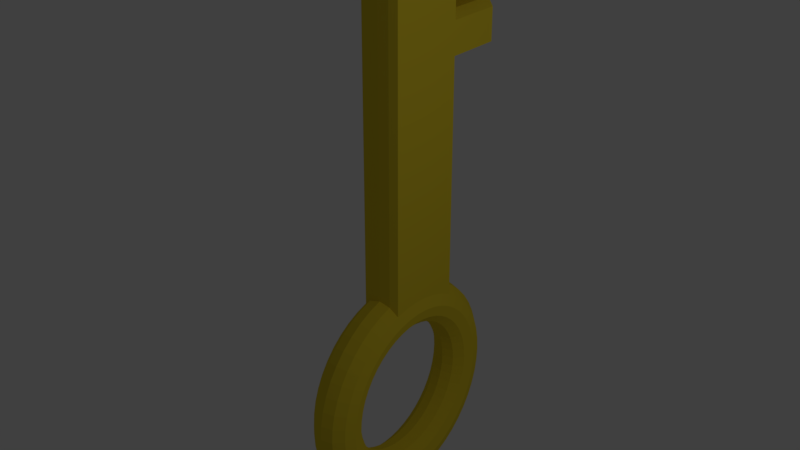 # Source: wackKey.blend  (saved by Blender 2.79.0; exported with 4.5.12 LTS)
import bpy
from mathutils import Matrix  # noqa: F401  (used for matrix-valued properties, if any)

bpy.ops.wm.read_factory_settings(use_empty=True)
scene = bpy.context.scene
scene.name = 'Scene'

# ---- collections
col_collection_1 = bpy.data.collections.new('Collection 1'); scene.collection.children.link(col_collection_1)

# ---- materials (node trees are filled in below, after node groups)
mat_material_002 = bpy.data.materials.new('Material.002')
mat_material_002.alpha_threshold = 0.0
mat_material_002.use_transparent_shadow = False
mat_material_002.diffuse_color = (0.8, 0.6164, 0.03174, 1.0)
mat_material_002.roughness = 0.5

# ---- material node trees

# ---- world
world_world = bpy.data.worlds.new('World'); scene.world = world_world
world_world.color = (0.05088, 0.05088, 0.05088)
world_world.use_sun_shadow = False
world_world.sun_shadow_jitter_overblur = 0.0
world_world.cycles.sampling_method = 'MANUAL'

# ---- lights
light_point = bpy.data.lights.new('Point', 'POINT')
light_point.transmission_factor = 0.0
light_point.energy = 100.0
light_point.shadow_buffer_clip_start = 0.5
light_point.shadow_soft_size = 0.1
light_point.shadow_maximum_resolution = 0.006
light_point.use_absolute_resolution = True

# ---- meshes
me_torus = bpy.data.meshes.new('Torus')
me_torus.from_pydata([(1.25, 0.0, 0.0), (1.217, 0.0, 0.125), (1.125, 0.0, 0.2165), (1.0, 0.0, 0.25), (0.875, 0.0, 0.2165), (0.7835, 0.0, 0.125), (0.75, 0.0, 3.062e-17), (0.7835, 0.0, -0.125), (0.875, 0.0, -0.2165), (1.0, 0.0, -0.25), (1.125, 0.0, -0.2165), (1.217, 0.0, -0.125), (1.239, 0.1632, 0.0), (1.206, 0.1588, 0.125), (1.115, 0.1468, 0.2165), (0.9914, 0.1305, 0.25), (0.8675, 0.1142, 0.2165), (0.7768, 0.1023, 0.125), (0.7436, 0.09789, 3.062e-17), (0.7768, 0.1023, -0.125), (0.8675, 0.1142, -0.2165), (0.9914, 0.1305, -0.25), (1.115, 0.1468, -0.2165), (1.206, 0.1588, -0.125), (1.207, 0.3235, 0.0), (1.175, 0.3149, 0.125), (1.087, 0.2912, 0.2165), (0.9659, 0.2588, 0.25), (0.8452, 0.2265, 0.2165), (0.7568, 0.2028, 0.125), (0.7244, 0.1941, 3.062e-17), (0.7568, 0.2028, -0.125), (0.8452, 0.2265, -0.2165), (0.9659, 0.2588, -0.25), (1.087, 0.2912, -0.2165), (1.175, 0.3149, -0.125), (1.155, 0.4784, 0.0), (1.124, 0.4655, 0.125), (1.039, 0.4305, 0.2165), (0.9239, 0.3827, 0.25), (0.8084, 0.3348, 0.2165), (0.7239, 0.2998, 0.125), (0.6929, 0.287, 3.062e-17), (0.7239, 0.2998, -0.125), (0.8084, 0.3348, -0.2165), (0.9239, 0.3827, -0.25), (1.039, 0.4305, -0.2165), (1.124, 0.4655, -0.125), (1.083, 0.625, 0.0), (1.054, 0.6083, 0.125), (0.9743, 0.5625, 0.2165), (0.866, 0.5, 0.25), (0.7578, 0.4375, 0.2165), (0.6785, 0.3917, 0.125), (0.6495, 0.375, 3.062e-17), (0.6785, 0.3917, -0.125), (0.7578, 0.4375, -0.2165), (0.866, 0.5, -0.25), (0.9743, 0.5625, -0.2165), (1.054, 0.6083, -0.125), (0.9917, 0.761, 0.0), (0.9651, 0.7406, 0.125), (0.8925, 0.6849, 0.2165), (0.7934, 0.6088, 0.25), (0.6942, 0.5327, 0.2165), (0.6216, 0.477, 0.125), (0.595, 0.4566, 3.062e-17), (0.6216, 0.477, -0.125), (0.6942, 0.5327, -0.2165), (0.7934, 0.6088, -0.25), (0.8925, 0.6849, -0.2165), (0.9651, 0.7406, -0.125), (0.8839, 0.8839, 0.0), (0.8602, 0.8602, 0.125), (0.7955, 0.7955, 0.2165), (0.7071, 0.7071, 0.25), (0.6187, 0.6187, 0.2165), (0.554, 0.554, 0.125), (0.5303, 0.5303, 3.062e-17), (0.554, 0.554, -0.125), (0.6187, 0.6187, -0.2165), (0.7071, 0.7071, -0.25), (0.7955, 0.7955, -0.2165), (0.8602, 0.8602, -0.125), (0.761, 0.9917, 0.0), (0.7406, 0.9651, 0.125), (0.6849, 0.8925, 0.2165), (0.6088, 0.7934, 0.25), (0.5327, 0.6942, 0.2165), (0.477, 0.6216, 0.125), (0.4566, 0.595, 3.062e-17), (0.477, 0.6216, -0.125), (0.5327, 0.6942, -0.2165), (0.6088, 0.7934, -0.25), (0.6849, 0.8925, -0.2165), (0.7406, 0.9651, -0.125), (0.625, 1.083, 0.0), (0.6083, 1.054, 0.125), (0.5625, 0.9743, 0.2165), (0.5, 0.866, 0.25), (0.4375, 0.7578, 0.2165), (0.3917, 0.6785, 0.125), (0.375, 0.6495, 3.062e-17), (0.3917, 0.6785, -0.125), (0.4375, 0.7578, -0.2165), (0.5, 0.866, -0.25), (0.5625, 0.9743, -0.2165), (0.6083, 1.054, -0.125), (0.4784, 1.155, 0.0), (0.4655, 1.124, 0.125), (0.4305, 1.039, 0.2165), (0.3827, 0.9239, 0.25), (0.3348, 0.8084, 0.2165), (0.2998, 0.7239, 0.125), (0.287, 0.6929, 3.062e-17), (0.2998, 0.7239, -0.125), (0.3348, 0.8084, -0.2165), (0.3827, 0.9239, -0.25), (0.4305, 1.039, -0.2165), (0.4655, 1.124, -0.125), (0.3235, 1.207, 0.0), (0.3149, 1.175, 0.125), (0.2912, 1.087, 0.2165), (0.2588, 0.9659, 0.25), (0.2265, 0.8452, 0.2165), (0.2028, 0.7568, 0.125), (0.1941, 0.7244, 3.062e-17), (0.2028, 0.7568, -0.125), (0.2265, 0.8452, -0.2165), (0.2588, 0.9659, -0.25), (0.2912, 1.087, -0.2165), (0.3149, 1.175, -0.125), (0.1632, 1.239, 0.0), (0.1588, 1.206, 0.125), (0.1468, 1.115, 0.2165), (0.1305, 0.9914, 0.25), (0.1142, 0.8675, 0.2165), (0.1023, 0.7768, 0.125), (0.09789, 0.7436, 3.062e-17), (0.1023, 0.7768, -0.125), (0.1142, 0.8675, -0.2165), (0.1305, 0.9914, -0.25), (0.1468, 1.115, -0.2165), (0.1588, 1.206, -0.125), (9.437e-08, 1.25, 0.0), (9.184e-08, 1.217, 0.125), (8.494e-08, 1.125, 0.2165), (7.55e-08, 1.0, 0.25), (6.606e-08, 0.875, 0.2165), (5.915e-08, 0.7835, 0.125), (5.662e-08, 0.75, 3.062e-17), (5.915e-08, 0.7835, -0.125), (6.606e-08, 0.875, -0.2165), (7.55e-08, 1.0, -0.25), (8.494e-08, 1.125, -0.2165), (9.184e-08, 1.217, -0.125), (-0.1632, 1.239, 0.0), (-0.1588, 1.206, 0.125), (-0.1468, 1.115, 0.2165), (-0.1305, 0.9914, 0.25), (-0.1142, 0.8675, 0.2165), (-0.1023, 0.7768, 0.125), (-0.09789, 0.7436, 3.062e-17), (-0.1023, 0.7768, -0.125), (-0.1142, 0.8675, -0.2165), (-0.1305, 0.9914, -0.25), (-0.1468, 1.115, -0.2165), (-0.1588, 1.206, -0.125), (-0.3235, 1.207, 0.0), (-0.3149, 1.175, 0.125), (-0.2912, 1.087, 0.2165), (-0.2588, 0.9659, 0.25), (-0.2265, 0.8452, 0.2165), (-0.2028, 0.7568, 0.125), (-0.1941, 0.7244, 3.062e-17), (-0.2028, 0.7568, -0.125), (-0.2265, 0.8452, -0.2165), (-0.2588, 0.9659, -0.25), (-0.2912, 1.087, -0.2165), (-0.3149, 1.175, -0.125), (-0.4784, 1.155, 0.0), (-0.4655, 1.124, 0.125), (-0.4305, 1.039, 0.2165), (-0.3827, 0.9239, 0.25), (-0.3348, 0.8084, 0.2165), (-0.2998, 0.7239, 0.125), (-0.287, 0.6929, 3.062e-17), (-0.2998, 0.7239, -0.125), (-0.3348, 0.8084, -0.2165), (-0.3827, 0.9239, -0.25), (-0.4305, 1.039, -0.2165), (-0.4655, 1.124, -0.125), (-0.625, 1.083, 0.0), (-0.6083, 1.054, 0.125), (-0.5625, 0.9743, 0.2165), (-0.5, 0.866, 0.25), (-0.4375, 0.7578, 0.2165), (-0.3917, 0.6785, 0.125), (-0.375, 0.6495, 3.062e-17), (-0.3917, 0.6785, -0.125), (-0.4375, 0.7578, -0.2165), (-0.5, 0.866, -0.25), (-0.5625, 0.9743, -0.2165), (-0.6083, 1.054, -0.125), (-0.761, 0.9917, 0.0), (-0.7406, 0.9651, 0.125), (-0.6849, 0.8925, 0.2165), (-0.6088, 0.7934, 0.25), (-0.5327, 0.6942, 0.2165), (-0.477, 0.6216, 0.125), (-0.4566, 0.595, 3.062e-17), (-0.477, 0.6216, -0.125), (-0.5327, 0.6942, -0.2165), (-0.6088, 0.7934, -0.25), (-0.6849, 0.8925, -0.2165), (-0.7406, 0.9651, -0.125), (-0.8839, 0.8839, 0.0), (-0.8602, 0.8602, 0.125), (-0.7955, 0.7955, 0.2165), (-0.7071, 0.7071, 0.25), (-0.6187, 0.6187, 0.2165), (-0.554, 0.554, 0.125), (-0.5303, 0.5303, 3.062e-17), (-0.554, 0.554, -0.125), (-0.6187, 0.6187, -0.2165), (-0.7071, 0.7071, -0.25), (-0.7955, 0.7955, -0.2165), (-0.8602, 0.8602, -0.125), (-0.9917, 0.761, 0.0), (-0.9651, 0.7406, 0.125), (-0.8925, 0.6849, 0.2165), (-0.7934, 0.6088, 0.25), (-0.6942, 0.5327, 0.2165), (-0.6216, 0.477, 0.125), (-0.595, 0.4566, 3.062e-17), (-0.6216, 0.477, -0.125), (-0.6942, 0.5327, -0.2165), (-0.7934, 0.6088, -0.25), (-0.8925, 0.6849, -0.2165), (-0.9651, 0.7406, -0.125), (-1.083, 0.625, 0.0), (-1.054, 0.6083, 0.125), (-0.9743, 0.5625, 0.2165), (-0.866, 0.5, 0.25), (-0.7578, 0.4375, 0.2165), (-0.6785, 0.3917, 0.125), (-0.6495, 0.375, 3.062e-17), (-0.6785, 0.3917, -0.125), (-0.7578, 0.4375, -0.2165), (-0.866, 0.5, -0.25), (-0.9743, 0.5625, -0.2165), (-1.054, 0.6083, -0.125), (-1.039, 0.4305, 0.2165), (-0.9239, 0.3827, 0.25), (-0.8084, 0.3348, 0.2165), (-0.7239, 0.2998, 0.125), (-0.6929, 0.287, 3.062e-17), (-0.7239, 0.2998, -0.125), (-0.8084, 0.3348, -0.2165), (-0.9239, 0.3827, -0.25), (-1.039, 0.4305, -0.2165), (-1.087, 0.2912, 0.2165), (-0.9659, 0.2588, 0.25), (-0.8452, 0.2265, 0.2165), (-0.7568, 0.2028, 0.125), (-0.7244, 0.1941, 3.062e-17), (-0.7568, 0.2028, -0.125), (-0.8452, 0.2265, -0.2165), (-0.9659, 0.2588, -0.25), (-1.087, 0.2912, -0.2165), (-1.115, 0.1468, 0.2165), (-0.9914, 0.1305, 0.25), (-0.8675, 0.1142, 0.2165), (-0.7768, 0.1023, 0.125), (-0.7436, 0.09789, 3.062e-17), (-0.7768, 0.1023, -0.125), (-0.8675, 0.1142, -0.2165), (-0.9914, 0.1305, -0.25), (-1.115, 0.1468, -0.2165), (-1.125, 9.835e-08, 0.2165), (-1.0, 8.742e-08, 0.25), (-0.875, 7.649e-08, 0.2165), (-0.7835, 6.85e-08, 0.125), (-0.75, 6.557e-08, 3.062e-17), (-0.7835, 6.85e-08, -0.125), (-0.875, 7.649e-08, -0.2165), (-1.0, 8.742e-08, -0.25), (-1.125, 9.835e-08, -0.2165), (-1.115, -0.1468, 0.2165), (-0.9914, -0.1305, 0.25), (-0.8675, -0.1142, 0.2165), (-0.7768, -0.1023, 0.125), (-0.7436, -0.09789, 3.062e-17), (-0.7768, -0.1023, -0.125), (-0.8675, -0.1142, -0.2165), (-0.9914, -0.1305, -0.25), (-1.115, -0.1468, -0.2165), (-1.207, -0.3235, 0.0), (-1.175, -0.3149, 0.125), (-1.087, -0.2912, 0.2165), (-0.9659, -0.2588, 0.25), (-0.8452, -0.2265, 0.2165), (-0.7568, -0.2028, 0.125), (-0.7244, -0.1941, 3.062e-17), (-0.7568, -0.2028, -0.125), (-0.8452, -0.2265, -0.2165), (-0.9659, -0.2588, -0.25), (-1.087, -0.2912, -0.2165), (-1.175, -0.3149, -0.125), (-1.155, -0.4784, 0.0), (-1.124, -0.4655, 0.125), (-1.039, -0.4305, 0.2165), (-0.9239, -0.3827, 0.25), (-0.8084, -0.3348, 0.2165), (-0.7239, -0.2998, 0.125), (-0.6929, -0.287, 3.062e-17), (-0.7239, -0.2998, -0.125), (-0.8084, -0.3348, -0.2165), (-0.9239, -0.3827, -0.25), (-1.039, -0.4305, -0.2165), (-1.124, -0.4655, -0.125), (-1.083, -0.625, 0.0), (-1.054, -0.6083, 0.125), (-0.9743, -0.5625, 0.2165), (-0.866, -0.5, 0.25), (-0.7578, -0.4375, 0.2165), (-0.6785, -0.3917, 0.125), (-0.6495, -0.375, 3.062e-17), (-0.6785, -0.3917, -0.125), (-0.7578, -0.4375, -0.2165), (-0.866, -0.5, -0.25), (-0.9743, -0.5625, -0.2165), (-1.054, -0.6083, -0.125), (-0.9917, -0.761, 0.0), (-0.9651, -0.7406, 0.125), (-0.8925, -0.6849, 0.2165), (-0.7934, -0.6088, 0.25), (-0.6942, -0.5327, 0.2165), (-0.6216, -0.477, 0.125), (-0.595, -0.4566, 3.062e-17), (-0.6216, -0.477, -0.125), (-0.6942, -0.5327, -0.2165), (-0.7934, -0.6088, -0.25), (-0.8925, -0.6849, -0.2165), (-0.9651, -0.7406, -0.125), (-0.8839, -0.8839, 0.0), (-0.8602, -0.8602, 0.125), (-0.7955, -0.7955, 0.2165), (-0.7071, -0.7071, 0.25), (-0.6187, -0.6187, 0.2165), (-0.554, -0.554, 0.125), (-0.5303, -0.5303, 3.062e-17), (-0.554, -0.554, -0.125), (-0.6187, -0.6187, -0.2165), (-0.7071, -0.7071, -0.25), (-0.7955, -0.7955, -0.2165), (-0.8602, -0.8602, -0.125), (-0.761, -0.9917, 0.0), (-0.7406, -0.9651, 0.125), (-0.6849, -0.8925, 0.2165), (-0.6088, -0.7934, 0.25), (-0.5327, -0.6942, 0.2165), (-0.477, -0.6216, 0.125), (-0.4566, -0.595, 3.062e-17), (-0.477, -0.6216, -0.125), (-0.5327, -0.6942, -0.2165), (-0.6088, -0.7934, -0.25), (-0.6849, -0.8925, -0.2165), (-0.7406, -0.9651, -0.125), (-0.625, -1.083, 0.0), (-0.6083, -1.054, 0.125), (-0.5625, -0.9743, 0.2165), (-0.5, -0.866, 0.25), (-0.4375, -0.7578, 0.2165), (-0.3917, -0.6785, 0.125), (-0.375, -0.6495, 3.062e-17), (-0.3917, -0.6785, -0.125), (-0.4375, -0.7578, -0.2165), (-0.5, -0.866, -0.25), (-0.5625, -0.9743, -0.2165), (-0.6083, -1.054, -0.125), (-0.4784, -1.155, 0.0), (-0.4655, -1.124, 0.125), (-0.4305, -1.039, 0.2165), (-0.3827, -0.9239, 0.25), (-0.3348, -0.8084, 0.2165), (-0.2998, -0.7239, 0.125), (-0.287, -0.6929, 3.062e-17), (-0.2998, -0.7239, -0.125), (-0.3348, -0.8084, -0.2165), (-0.3827, -0.9239, -0.25), (-0.4305, -1.039, -0.2165), (-0.4655, -1.124, -0.125), (-0.3235, -1.207, 0.0), (-0.3149, -1.175, 0.125), (-0.2912, -1.087, 0.2165), (-0.2588, -0.9659, 0.25), (-0.2265, -0.8452, 0.2165), (-0.2028, -0.7568, 0.125), (-0.1941, -0.7244, 3.062e-17), (-0.2028, -0.7568, -0.125), (-0.2265, -0.8452, -0.2165), (-0.2588, -0.9659, -0.25), (-0.2912, -1.087, -0.2165), (-0.3149, -1.175, -0.125), (-0.1632, -1.239, 0.0), (-0.1588, -1.206, 0.125), (-0.1468, -1.115, 0.2165), (-0.1305, -0.9914, 0.25), (-0.1142, -0.8675, 0.2165), (-0.1023, -0.7768, 0.125), (-0.0979, -0.7436, 3.062e-17), (-0.1023, -0.7768, -0.125), (-0.1142, -0.8675, -0.2165), (-0.1305, -0.9914, -0.25), (-0.1468, -1.115, -0.2165), (-0.1588, -1.206, -0.125), (9.437e-08, -1.25, 0.0), (9.184e-08, -1.217, 0.125), (8.494e-08, -1.125, 0.2165), (7.55e-08, -1.0, 0.25), (6.606e-08, -0.875, 0.2165), (5.915e-08, -0.7835, 0.125), (5.662e-08, -0.75, 3.062e-17), (5.915e-08, -0.7835, -0.125), (6.606e-08, -0.875, -0.2165), (7.55e-08, -1.0, -0.25), (8.494e-08, -1.125, -0.2165), (9.184e-08, -1.217, -0.125), (0.1632, -1.239, 0.0), (0.1588, -1.206, 0.125), (0.1468, -1.115, 0.2165), (0.1305, -0.9914, 0.25), (0.1142, -0.8675, 0.2165), (0.1023, -0.7768, 0.125), (0.09789, -0.7436, 3.062e-17), (0.1023, -0.7768, -0.125), (0.1142, -0.8675, -0.2165), (0.1305, -0.9914, -0.25), (0.1468, -1.115, -0.2165), (0.1588, -1.206, -0.125), (0.3235, -1.207, 0.0), (0.3149, -1.175, 0.125), (0.2912, -1.087, 0.2165), (0.2588, -0.9659, 0.25), (0.2265, -0.8452, 0.2165), (0.2028, -0.7568, 0.125), (0.1941, -0.7244, 3.062e-17), (0.2028, -0.7568, -0.125), (0.2265, -0.8452, -0.2165), (0.2588, -0.9659, -0.25), (0.2912, -1.087, -0.2165), (0.3149, -1.175, -0.125), (0.4784, -1.155, 0.0), (0.4655, -1.124, 0.125), (0.4305, -1.039, 0.2165), (0.3827, -0.9239, 0.25), (0.3348, -0.8084, 0.2165), (0.2998, -0.7239, 0.125), (0.287, -0.6929, 3.062e-17), (0.2998, -0.7239, -0.125), (0.3348, -0.8084, -0.2165), (0.3827, -0.9239, -0.25), (0.4305, -1.039, -0.2165), (0.4655, -1.124, -0.125), (0.625, -1.083, 0.0), (0.6083, -1.054, 0.125), (0.5625, -0.9743, 0.2165), (0.5, -0.866, 0.25), (0.4375, -0.7578, 0.2165), (0.3917, -0.6785, 0.125), (0.375, -0.6495, 3.062e-17), (0.3917, -0.6785, -0.125), (0.4375, -0.7578, -0.2165), (0.5, -0.866, -0.25), (0.5625, -0.9743, -0.2165), (0.6083, -1.054, -0.125), (0.761, -0.9917, 0.0), (0.7406, -0.9651, 0.125), (0.6849, -0.8925, 0.2165), (0.6088, -0.7934, 0.25), (0.5327, -0.6942, 0.2165), (0.477, -0.6216, 0.125), (0.4566, -0.595, 3.062e-17), (0.477, -0.6216, -0.125), (0.5327, -0.6942, -0.2165), (0.6088, -0.7934, -0.25), (0.6849, -0.8925, -0.2165), (0.7406, -0.9651, -0.125), (0.8839, -0.8839, 0.0), (0.8602, -0.8602, 0.125), (0.7955, -0.7955, 0.2165), (0.7071, -0.7071, 0.25), (0.6187, -0.6187, 0.2165), (0.554, -0.554, 0.125), (0.5303, -0.5303, 3.062e-17), (0.554, -0.554, -0.125), (0.6187, -0.6187, -0.2165), (0.7071, -0.7071, -0.25), (0.7955, -0.7955, -0.2165), (0.8602, -0.8602, -0.125), (0.9917, -0.761, 0.0), (0.9651, -0.7406, 0.125), (0.8925, -0.6849, 0.2165), (0.7934, -0.6088, 0.25), (0.6942, -0.5327, 0.2165), (0.6216, -0.477, 0.125), (0.595, -0.4566, 3.062e-17), (0.6216, -0.477, -0.125), (0.6942, -0.5327, -0.2165), (0.7934, -0.6088, -0.25), (0.8925, -0.6849, -0.2165), (0.9651, -0.7406, -0.125), (1.083, -0.625, 0.0), (1.054, -0.6083, 0.125), (0.9743, -0.5625, 0.2165), (0.866, -0.5, 0.25), (0.7578, -0.4375, 0.2165), (0.6785, -0.3917, 0.125), (0.6495, -0.375, 3.062e-17), (0.6785, -0.3917, -0.125), (0.7578, -0.4375, -0.2165), (0.866, -0.5, -0.25), (0.9743, -0.5625, -0.2165), (1.054, -0.6083, -0.125), (1.155, -0.4784, 0.0), (1.124, -0.4655, 0.125), (1.039, -0.4305, 0.2165), (0.9239, -0.3827, 0.25), (0.8084, -0.3348, 0.2165), (0.7239, -0.2998, 0.125), (0.6929, -0.287, 3.062e-17), (0.7239, -0.2998, -0.125), (0.8084, -0.3348, -0.2165), (0.9239, -0.3827, -0.25), (1.039, -0.4305, -0.2165), (1.124, -0.4655, -0.125), (1.207, -0.3235, 0.0), (1.175, -0.3149, 0.125), (1.087, -0.2912, 0.2165), (0.9659, -0.2588, 0.25), (0.8452, -0.2265, 0.2165), (0.7568, -0.2028, 0.125), (0.7244, -0.1941, 3.062e-17), (0.7568, -0.2028, -0.125), (0.8452, -0.2265, -0.2165), (0.9659, -0.2588, -0.25), (1.087, -0.2912, -0.2165), (1.175, -0.3149, -0.125), (1.239, -0.1632, 0.0), (1.206, -0.1588, 0.125), (1.115, -0.1468, 0.2165), (0.9914, -0.1305, 0.25), (0.8675, -0.1142, 0.2165), (0.7768, -0.1023, 0.125), (0.7436, -0.09789, 3.062e-17), (0.7768, -0.1023, -0.125), (0.8675, -0.1142, -0.2165), (0.9914, -0.1305, -0.25), (1.115, -0.1468, -0.2165), (1.206, -0.1588, -0.125), (-0.9743, 0.5625, -0.2165), (-1.039, 0.4305, -0.2165), (-1.115, 0.1468, 0.2165), (-1.125, 9.835e-08, -0.2165), (-1.115, -0.1468, -0.2165), (-1.087, 0.2912, 0.2165), (-1.115, 0.1468, -0.2165), (-1.054, 0.6083, -0.125), (-1.039, 0.4305, 0.2165), (-1.125, 9.835e-08, 0.2165), (-1.054, 0.6083, 0.125), (-0.9743, 0.5625, 0.2165), (-1.087, 0.2912, -0.2165), (-1.115, -0.1468, 0.2165), (-1.083, 0.625, 0.0), (-1.207, -0.3235, 0.0), (-1.175, -0.3149, -0.125), (-1.115, -0.1468, -0.2165), (-1.087, -0.2912, -0.2165), (-1.115, -0.1468, 0.2165), (-1.087, -0.2912, 0.2165), (-1.175, -0.3149, 0.125), (-1.115, -0.1468, -0.2165), (-1.115, -0.1468, 0.2165), (-0.9743, 0.5625, -0.2165), (-1.039, 0.4305, -0.2165), (-1.125, 9.835e-08, -0.2165), (-1.087, 0.2912, 0.2165), (-1.115, 0.1468, 0.2165), (-1.054, 0.6083, -0.125), (-1.039, 0.4305, 0.2165), (-1.115, 0.1468, -0.2165), (-0.9743, 0.5625, 0.2165), (-1.083, 0.625, 0.0), (-1.054, 0.6083, 0.125), (-1.125, 9.835e-08, 0.2165), (-1.087, 0.2912, -0.2165), (-5.024, -0.1468, 0.2165), (-5.024, -0.1468, 0.2165), (-5.024, -0.1468, -0.2165), (-5.115, -0.1588, -0.125), (-5.115, -0.1588, -0.125), (-5.024, -0.1468, -0.2165), (-5.115, -0.1588, 0.125), (-5.116, -0.3235, 2.97e-07), (-5.084, -0.3149, 0.125), (-4.995, -0.2912, -0.2165), (-5.084, -0.3149, -0.125), (-4.995, -0.2912, 0.2165), (-5.148, -0.1632, 2.97e-07), (-4.673, 0.2912, -0.2165), (-4.995, 0.2912, -0.2165), (-4.626, 0.4305, -0.2165), (-4.948, 0.4305, -0.2165), (-4.56, 0.5625, -0.2165), (-4.883, 0.5625, -0.2165), (-4.711, 8.345e-08, 0.2165), (-5.034, 8.345e-08, 0.2165), (-4.702, -0.1468, -0.2165), (-4.761, -0.3149, -0.125), (-3.63, 0.5625, -0.2165), (-3.63, 0.5625, -0.2165), (-4.669, 0.625, 2.726e-07), (-4.991, 0.625, 2.97e-07), (-4.56, 0.5625, 0.2165), (-4.883, 0.5625, 0.2165), (-4.673, 0.2912, 0.2165), (-4.995, 0.2912, 0.2165), (-3.695, 0.4305, -0.2165), (-3.695, 0.4305, -0.2165), (-4.711, 8.345e-08, -0.2165), (-5.034, 8.345e-08, -0.2165), (-4.673, -0.2912, 0.2165), (-5.148, -0.1632, 2.97e-07), (-5.115, -0.1588, 0.125), (-5.159, 9.438e-08, 2.97e-07), (-5.125, 9.145e-08, 0.125), (-5.115, 0.1588, 0.125), (-5.024, 0.1468, 0.2165), (-5.125, 9.145e-08, -0.125), (-5.033, 0.4655, 0.125), (-5.084, 0.3149, 0.125), (-5.024, 0.1468, -0.2165), (-5.115, 0.1588, -0.125), (-4.962, 0.6083, -0.125), (-5.116, 0.3235, 2.97e-07), (-5.084, 0.3149, -0.125), (-4.948, 0.4305, 0.2165), (-5.148, 0.1632, 2.97e-07), (-5.064, 0.4784, 2.97e-07), (-4.962, 0.6083, 0.125), (-5.033, 0.4655, -0.125), (-4.702, -0.1468, 0.2165), (-4.794, -0.3235, 2.726e-07), (-4.311, 0.2912, -0.2165), (-4.264, 0.4305, -0.2165), (-4.64, 0.6083, -0.125), (-4.199, 0.5625, -0.2165), (-4.702, -0.1468, 0.2165), (-4.349, 8.345e-08, 0.2165), (-4.702, -0.1468, -0.2165), (-4.34, -0.1468, -0.2165), (-4.673, -0.2912, -0.2165), (-4.399, -0.3149, -0.125), (-4.64, 0.6083, 0.125), (-4.199, 1.168, 0.2165), (-4.199, 0.5625, 0.2165), (-4.626, 0.4305, 0.2165), (-4.702, 0.1468, 0.2165), (-4.311, 0.2912, 0.2165), (-4.702, 0.1468, -0.2165), (-4.349, 8.345e-08, -0.2165), (-4.761, -0.3149, 0.125), (-4.311, -0.2912, 0.2165), (-4.34, -0.1468, 0.2165), (-4.432, -0.3235, 2.453e-07), (-4.278, 0.6083, 0.125), (-4.278, 1.214, 0.125), (-4.34, -0.1468, 0.2165), (-4.34, -0.1468, -0.2165), (-4.311, -0.2912, -0.2165), (-4.067, 1.214, 0.125), (-4.067, 0.6083, 0.125), (-4.264, 0.4305, 0.2165), (-4.34, 0.1468, 0.2165), (-4.34, 0.1468, -0.2165), (-4.399, -0.3149, 0.125), (-4.1, 0.2912, -0.2165), (-4.053, 0.4305, -0.2165), (-3.988, 0.5625, -0.2165), (-4.138, 8.345e-08, 0.2165), (-4.129, -0.1468, -0.2165), (-4.188, -0.3149, -0.125), (-4.096, 0.625, 2.294e-07), (-4.307, 0.625, 2.453e-07), (-3.988, 0.5625, 0.2165), (-4.1, 0.2912, 0.2165), (-4.138, 8.345e-08, -0.2165), (-4.1, -0.2912, 0.2165), (-4.278, 0.6083, -0.125), (-4.129, -0.1468, 0.2165), (-4.221, -0.3235, 2.294e-07), (-4.067, 0.6083, -0.125), (-4.129, -0.1468, 0.2165), (-4.129, -0.1468, -0.2165), (-4.1, -0.2912, -0.2165), (-4.053, 0.4305, 0.2165), (-4.129, 0.1468, 0.2165), (-4.129, 0.1468, -0.2165), (-4.188, -0.3149, 0.125), (-3.742, 0.2912, -0.2165), (-3.781, 8.345e-08, 0.2165), (-3.771, -0.1468, -0.2165), (-3.831, -0.3149, -0.125), (-3.988, 1.168, 0.2165), (-3.63, 0.5625, 0.2165), (-3.742, 0.2912, 0.2165), (-3.781, 8.345e-08, -0.2165), (-3.742, -0.2912, 0.2165), (-3.771, -0.1468, 0.2165), (-3.863, -0.3235, 2.024e-07), (-3.63, 1.168, 0.2165), (-3.771, -0.1468, 0.2165), (-3.771, -0.1468, -0.2165), (-3.742, -0.2912, -0.2165), (-3.709, 0.6083, 0.125), (-3.709, 1.214, 0.125), (-3.695, 0.4305, 0.2165), (-3.771, 0.1468, 0.2165), (-3.771, 0.1468, -0.2165), (-3.831, -0.3149, 0.125), (-3.831, -0.3149, 0.125), (-3.863, -0.3235, 2.024e-07), (-3.771, 0.1468, -0.2165), (-3.742, 0.2912, -0.2165), (-3.771, -0.1468, 0.2165), (-3.771, -0.1468, 0.2165), (-3.709, 0.6083, -0.125), (-3.738, 0.625, 2.024e-07), (-4.199, 1.168, -0.2165), (-4.56, 1.168, -0.2165), (-4.307, 1.231, 2.453e-07), (-4.669, 1.231, 2.726e-07), (-4.56, 1.168, 0.2165), (-4.64, 1.214, 0.125), (-4.64, 1.214, -0.125), (-4.278, 1.214, -0.125), (-3.63, 1.168, -0.2165), (-3.988, 1.168, -0.2165), (-3.738, 1.231, 2.024e-07), (-4.096, 1.231, 2.294e-07), (-4.067, 1.214, -0.125), (-3.709, 1.214, -0.125), (-2.99, -0.3235, 1.364e-07), (-2.957, -0.3149, -0.125), (-2.898, -0.1468, -0.2165), (-2.869, -0.2912, -0.2165), (-2.898, -0.1468, 0.2165), (-2.869, -0.2912, 0.2165), (-2.957, -0.3149, 0.125), (-2.898, -0.1468, -0.2165), (-2.898, -0.1468, 0.2165), (-2.756, 0.5625, -0.2165), (-2.822, 0.4305, -0.2165), (-2.907, 8.345e-08, -0.2165), (-2.869, 0.2912, 0.2165), (-2.898, 0.1468, 0.2165), (-2.836, 0.6083, -0.125), (-2.822, 0.4305, 0.2165), (-2.898, 0.1468, -0.2165), (-2.756, 0.5625, 0.2165), (-3.709, 0.6083, -0.125), (-2.865, 0.625, 1.364e-07), (-2.836, 0.6083, 0.125), (-3.771, -0.1468, -0.2165), (-2.907, 8.345e-08, 0.2165), (-2.869, 0.2912, -0.2165), (-3.742, -0.2912, -0.2165), (-3.709, 0.6083, 0.125), (-3.695, 0.4305, 0.2165), (-3.771, 0.1468, 0.2165), (-3.781, 8.345e-08, 0.2165), (-3.771, -0.1468, -0.2165), (-3.831, -0.3149, -0.125), (-3.738, 0.625, 2.024e-07), (-3.63, 0.5625, 0.2165), (-3.742, 0.2912, 0.2165), (-3.781, 8.345e-08, -0.2165), (-3.742, -0.2912, 0.2165)], [], [(0, 12, 13, 1), (1, 13, 14, 2), (2, 14, 15, 3), (3, 15, 16, 4), (4, 16, 17, 5), (5, 17, 18, 6), (6, 18, 19, 7), (7, 19, 20, 8), (8, 20, 21, 9), (9, 21, 22, 10), (10, 22, 23, 11), (11, 23, 12, 0), (12, 24, 25, 13), (13, 25, 26, 14), (14, 26, 27, 15), (15, 27, 28, 16), (16, 28, 29, 17), (17, 29, 30, 18), (18, 30, 31, 19), (19, 31, 32, 20), (20, 32, 33, 21), (21, 33, 34, 22), (22, 34, 35, 23), (23, 35, 24, 12), (24, 36, 37, 25), (25, 37, 38, 26), (26, 38, 39, 27), (27, 39, 40, 28), (28, 40, 41, 29), (29, 41, 42, 30), (30, 42, 43, 31), (31, 43, 44, 32), (32, 44, 45, 33), (33, 45, 46, 34), (34, 46, 47, 35), (35, 47, 36, 24), (36, 48, 49, 37), (37, 49, 50, 38), (38, 50, 51, 39), (39, 51, 52, 40), (40, 52, 53, 41), (41, 53, 54, 42), (42, 54, 55, 43), (43, 55, 56, 44), (44, 56, 57, 45), (45, 57, 58, 46), (46, 58, 59, 47), (47, 59, 48, 36), (48, 60, 61, 49), (49, 61, 62, 50), (50, 62, 63, 51), (51, 63, 64, 52), (52, 64, 65, 53), (53, 65, 66, 54), (54, 66, 67, 55), (55, 67, 68, 56), (56, 68, 69, 57), (57, 69, 70, 58), (58, 70, 71, 59), (59, 71, 60, 48), (60, 72, 73, 61), (61, 73, 74, 62), (62, 74, 75, 63), (63, 75, 76, 64), (64, 76, 77, 65), (65, 77, 78, 66), (66, 78, 79, 67), (67, 79, 80, 68), (68, 80, 81, 69), (69, 81, 82, 70), (70, 82, 83, 71), (71, 83, 72, 60), (72, 84, 85, 73), (73, 85, 86, 74), (74, 86, 87, 75), (75, 87, 88, 76), (76, 88, 89, 77), (77, 89, 90, 78), (78, 90, 91, 79), (79, 91, 92, 80), (80, 92, 93, 81), (81, 93, 94, 82), (82, 94, 95, 83), (83, 95, 84, 72), (84, 96, 97, 85), (85, 97, 98, 86), (86, 98, 99, 87), (87, 99, 100, 88), (88, 100, 101, 89), (89, 101, 102, 90), (90, 102, 103, 91), (91, 103, 104, 92), (92, 104, 105, 93), (93, 105, 106, 94), (94, 106, 107, 95), (95, 107, 96, 84), (96, 108, 109, 97), (97, 109, 110, 98), (98, 110, 111, 99), (99, 111, 112, 100), (100, 112, 113, 101), (101, 113, 114, 102), (102, 114, 115, 103), (103, 115, 116, 104), (104, 116, 117, 105), (105, 117, 118, 106), (106, 118, 119, 107), (107, 119, 108, 96), (108, 120, 121, 109), (109, 121, 122, 110), (110, 122, 123, 111), (111, 123, 124, 112), (112, 124, 125, 113), (113, 125, 126, 114), (114, 126, 127, 115), (115, 127, 128, 116), (116, 128, 129, 117), (117, 129, 130, 118), (118, 130, 131, 119), (119, 131, 120, 108), (120, 132, 133, 121), (121, 133, 134, 122), (122, 134, 135, 123), (123, 135, 136, 124), (124, 136, 137, 125), (125, 137, 138, 126), (126, 138, 139, 127), (127, 139, 140, 128), (128, 140, 141, 129), (129, 141, 142, 130), (130, 142, 143, 131), (131, 143, 132, 120), (132, 144, 145, 133), (133, 145, 146, 134), (134, 146, 147, 135), (135, 147, 148, 136), (136, 148, 149, 137), (137, 149, 150, 138), (138, 150, 151, 139), (139, 151, 152, 140), (140, 152, 153, 141), (141, 153, 154, 142), (142, 154, 155, 143), (143, 155, 144, 132), (144, 156, 157, 145), (145, 157, 158, 146), (146, 158, 159, 147), (147, 159, 160, 148), (148, 160, 161, 149), (149, 161, 162, 150), (150, 162, 163, 151), (151, 163, 164, 152), (152, 164, 165, 153), (153, 165, 166, 154), (154, 166, 167, 155), (155, 167, 156, 144), (156, 168, 169, 157), (157, 169, 170, 158), (158, 170, 171, 159), (159, 171, 172, 160), (160, 172, 173, 161), (161, 173, 174, 162), (162, 174, 175, 163), (163, 175, 176, 164), (164, 176, 177, 165), (165, 177, 178, 166), (166, 178, 179, 167), (167, 179, 168, 156), (168, 180, 181, 169), (169, 181, 182, 170), (170, 182, 183, 171), (171, 183, 184, 172), (172, 184, 185, 173), (173, 185, 186, 174), (174, 186, 187, 175), (175, 187, 188, 176), (176, 188, 189, 177), (177, 189, 190, 178), (178, 190, 191, 179), (179, 191, 180, 168), (180, 192, 193, 181), (181, 193, 194, 182), (182, 194, 195, 183), (183, 195, 196, 184), (184, 196, 197, 185), (185, 197, 198, 186), (186, 198, 199, 187), (187, 199, 200, 188), (188, 200, 201, 189), (189, 201, 202, 190), (190, 202, 203, 191), (191, 203, 192, 180), (192, 204, 205, 193), (193, 205, 206, 194), (194, 206, 207, 195), (195, 207, 208, 196), (196, 208, 209, 197), (197, 209, 210, 198), (198, 210, 211, 199), (199, 211, 212, 200), (200, 212, 213, 201), (201, 213, 214, 202), (202, 214, 215, 203), (203, 215, 204, 192), (204, 216, 217, 205), (205, 217, 218, 206), (206, 218, 219, 207), (207, 219, 220, 208), (208, 220, 221, 209), (209, 221, 222, 210), (210, 222, 223, 211), (211, 223, 224, 212), (212, 224, 225, 213), (213, 225, 226, 214), (214, 226, 227, 215), (215, 227, 216, 204), (216, 228, 229, 217), (217, 229, 230, 218), (218, 230, 231, 219), (219, 231, 232, 220), (220, 232, 233, 221), (221, 233, 234, 222), (222, 234, 235, 223), (223, 235, 236, 224), (224, 236, 237, 225), (225, 237, 238, 226), (226, 238, 239, 227), (227, 239, 228, 216), (228, 240, 241, 229), (229, 241, 242, 230), (230, 242, 243, 231), (231, 243, 244, 232), (232, 244, 245, 233), (233, 245, 246, 234), (234, 246, 247, 235), (235, 247, 248, 236), (236, 248, 249, 237), (237, 249, 250, 238), (238, 250, 251, 239), (239, 251, 240, 228), (242, 252, 253, 243), (243, 253, 254, 244), (244, 254, 255, 245), (245, 255, 256, 246), (246, 256, 257, 247), (247, 257, 258, 248), (248, 258, 259, 249), (249, 259, 260, 250), (278, 287, 564, 567), (251, 250, 561, 568), (250, 260, 562, 561), (252, 261, 262, 253), (253, 262, 263, 254), (254, 263, 264, 255), (255, 264, 265, 256), (256, 265, 266, 257), (257, 266, 267, 258), (258, 267, 268, 259), (259, 268, 269, 260), (287, 296, 565, 564), (279, 270, 563, 570), (288, 279, 570, 574), (261, 270, 271, 262), (262, 271, 272, 263), (263, 272, 273, 264), (264, 273, 274, 265), (265, 274, 275, 266), (266, 275, 276, 267), (267, 276, 277, 268), (268, 277, 278, 269), (241, 240, 575, 571), (240, 251, 568, 575), (261, 252, 569, 566), (270, 279, 280, 271), (271, 280, 281, 272), (272, 281, 282, 273), (273, 282, 283, 274), (274, 283, 284, 275), (275, 284, 285, 276), (276, 285, 286, 277), (277, 286, 287, 278), (242, 241, 571, 572), (270, 261, 566, 563), (260, 269, 573, 562), (269, 278, 567, 573), (279, 288, 289, 280), (280, 289, 290, 281), (281, 290, 291, 282), (282, 291, 292, 283), (283, 292, 293, 284), (284, 293, 294, 285), (285, 294, 295, 286), (286, 295, 296, 287), (252, 242, 572, 569), (288, 299, 300, 289), (289, 300, 301, 290), (290, 301, 302, 291), (291, 302, 303, 292), (292, 303, 304, 293), (293, 304, 305, 294), (294, 305, 306, 295), (295, 306, 307, 296), (297, 309, 310, 298), (298, 310, 311, 299), (299, 311, 312, 300), (300, 312, 313, 301), (301, 313, 314, 302), (302, 314, 315, 303), (303, 315, 316, 304), (304, 316, 317, 305), (305, 317, 318, 306), (306, 318, 319, 307), (307, 319, 320, 308), (308, 320, 309, 297), (309, 321, 322, 310), (310, 322, 323, 311), (311, 323, 324, 312), (312, 324, 325, 313), (313, 325, 326, 314), (314, 326, 327, 315), (315, 327, 328, 316), (316, 328, 329, 317), (317, 329, 330, 318), (318, 330, 331, 319), (319, 331, 332, 320), (320, 332, 321, 309), (321, 333, 334, 322), (322, 334, 335, 323), (323, 335, 336, 324), (324, 336, 337, 325), (325, 337, 338, 326), (326, 338, 339, 327), (327, 339, 340, 328), (328, 340, 341, 329), (329, 341, 342, 330), (330, 342, 343, 331), (331, 343, 344, 332), (332, 344, 333, 321), (333, 345, 346, 334), (334, 346, 347, 335), (335, 347, 348, 336), (336, 348, 349, 337), (337, 349, 350, 338), (338, 350, 351, 339), (339, 351, 352, 340), (340, 352, 353, 341), (341, 353, 354, 342), (342, 354, 355, 343), (343, 355, 356, 344), (344, 356, 345, 333), (345, 357, 358, 346), (346, 358, 359, 347), (347, 359, 360, 348), (348, 360, 361, 349), (349, 361, 362, 350), (350, 362, 363, 351), (351, 363, 364, 352), (352, 364, 365, 353), (353, 365, 366, 354), (354, 366, 367, 355), (355, 367, 368, 356), (356, 368, 357, 345), (357, 369, 370, 358), (358, 370, 371, 359), (359, 371, 372, 360), (360, 372, 373, 361), (361, 373, 374, 362), (362, 374, 375, 363), (363, 375, 376, 364), (364, 376, 377, 365), (365, 377, 378, 366), (366, 378, 379, 367), (367, 379, 380, 368), (368, 380, 369, 357), (369, 381, 382, 370), (370, 382, 383, 371), (371, 383, 384, 372), (372, 384, 385, 373), (373, 385, 386, 374), (374, 386, 387, 375), (375, 387, 388, 376), (376, 388, 389, 377), (377, 389, 390, 378), (378, 390, 391, 379), (379, 391, 392, 380), (380, 392, 381, 369), (381, 393, 394, 382), (382, 394, 395, 383), (383, 395, 396, 384), (384, 396, 397, 385), (385, 397, 398, 386), (386, 398, 399, 387), (387, 399, 400, 388), (388, 400, 401, 389), (389, 401, 402, 390), (390, 402, 403, 391), (391, 403, 404, 392), (392, 404, 393, 381), (393, 405, 406, 394), (394, 406, 407, 395), (395, 407, 408, 396), (396, 408, 409, 397), (397, 409, 410, 398), (398, 410, 411, 399), (399, 411, 412, 400), (400, 412, 413, 401), (401, 413, 414, 402), (402, 414, 415, 403), (403, 415, 416, 404), (404, 416, 405, 393), (405, 417, 418, 406), (406, 418, 419, 407), (407, 419, 420, 408), (408, 420, 421, 409), (409, 421, 422, 410), (410, 422, 423, 411), (411, 423, 424, 412), (412, 424, 425, 413), (413, 425, 426, 414), (414, 426, 427, 415), (415, 427, 428, 416), (416, 428, 417, 405), (417, 429, 430, 418), (418, 430, 431, 419), (419, 431, 432, 420), (420, 432, 433, 421), (421, 433, 434, 422), (422, 434, 435, 423), (423, 435, 436, 424), (424, 436, 437, 425), (425, 437, 438, 426), (426, 438, 439, 427), (427, 439, 440, 428), (428, 440, 429, 417), (429, 441, 442, 430), (430, 442, 443, 431), (431, 443, 444, 432), (432, 444, 445, 433), (433, 445, 446, 434), (434, 446, 447, 435), (435, 447, 448, 436), (436, 448, 449, 437), (437, 449, 450, 438), (438, 450, 451, 439), (439, 451, 452, 440), (440, 452, 441, 429), (441, 453, 454, 442), (442, 454, 455, 443), (443, 455, 456, 444), (444, 456, 457, 445), (445, 457, 458, 446), (446, 458, 459, 447), (447, 459, 460, 448), (448, 460, 461, 449), (449, 461, 462, 450), (450, 462, 463, 451), (451, 463, 464, 452), (452, 464, 453, 441), (453, 465, 466, 454), (454, 466, 467, 455), (455, 467, 468, 456), (456, 468, 469, 457), (457, 469, 470, 458), (458, 470, 471, 459), (459, 471, 472, 460), (460, 472, 473, 461), (461, 473, 474, 462), (462, 474, 475, 463), (463, 475, 476, 464), (464, 476, 465, 453), (465, 477, 478, 466), (466, 478, 479, 467), (467, 479, 480, 468), (468, 480, 481, 469), (469, 481, 482, 470), (470, 482, 483, 471), (471, 483, 484, 472), (472, 484, 485, 473), (473, 485, 486, 474), (474, 486, 487, 475), (475, 487, 488, 476), (476, 488, 477, 465), (477, 489, 490, 478), (478, 490, 491, 479), (479, 491, 492, 480), (480, 492, 493, 481), (481, 493, 494, 482), (482, 494, 495, 483), (483, 495, 496, 484), (484, 496, 497, 485), (485, 497, 498, 486), (486, 498, 499, 487), (487, 499, 500, 488), (488, 500, 489, 477), (489, 501, 502, 490), (490, 502, 503, 491), (491, 503, 504, 492), (492, 504, 505, 493), (493, 505, 506, 494), (494, 506, 507, 495), (495, 507, 508, 496), (496, 508, 509, 497), (497, 509, 510, 498), (498, 510, 511, 499), (499, 511, 512, 500), (500, 512, 501, 489), (501, 513, 514, 502), (502, 514, 515, 503), (503, 515, 516, 504), (504, 516, 517, 505), (505, 517, 518, 506), (506, 518, 519, 507), (507, 519, 520, 508), (508, 520, 521, 509), (509, 521, 522, 510), (510, 522, 523, 511), (511, 523, 524, 512), (512, 524, 513, 501), (513, 525, 526, 514), (514, 526, 527, 515), (515, 527, 528, 516), (516, 528, 529, 517), (517, 529, 530, 518), (518, 530, 531, 519), (519, 531, 532, 520), (520, 532, 533, 521), (521, 533, 534, 522), (522, 534, 535, 523), (523, 535, 536, 524), (524, 536, 525, 513), (525, 537, 538, 526), (526, 538, 539, 527), (527, 539, 540, 528), (528, 540, 541, 529), (529, 541, 542, 530), (530, 542, 543, 531), (531, 543, 544, 532), (532, 544, 545, 533), (533, 545, 546, 534), (534, 546, 547, 535), (535, 547, 548, 536), (536, 548, 537, 525), (537, 549, 550, 538), (538, 550, 551, 539), (539, 551, 552, 540), (540, 552, 553, 541), (541, 553, 554, 542), (542, 554, 555, 543), (543, 555, 556, 544), (544, 556, 557, 545), (545, 557, 558, 546), (546, 558, 559, 547), (547, 559, 560, 548), (548, 560, 549, 537), (549, 0, 1, 550), (550, 1, 2, 551), (551, 2, 3, 552), (552, 3, 4, 553), (553, 4, 5, 554), (554, 5, 6, 555), (555, 6, 7, 556), (556, 7, 8, 557), (557, 8, 9, 558), (558, 9, 10, 559), (559, 10, 11, 560), (560, 11, 0, 549), (566, 569, 591, 588), (298, 299, 581, 582), (574, 570, 596, 584), (568, 561, 585, 590), (563, 566, 588, 589), (296, 307, 579, 578), (297, 298, 582, 576), (571, 575, 594, 595), (307, 308, 577, 579), (564, 565, 583, 587), (570, 563, 589, 596), (561, 562, 586, 585), (299, 288, 580, 581), (580, 584, 762, 758), (592, 587, 765, 770), (583, 578, 756, 761), (596, 589, 767, 776), (588, 591, 769, 766), (595, 594, 773, 774), (576, 582, 760, 754), (590, 585, 763, 768), (579, 577, 755, 757), (589, 588, 766, 767), (594, 590, 768, 773), (567, 564, 587, 592), (581, 580, 758, 759), (573, 567, 592, 597), (587, 583, 761, 765), (562, 573, 597, 586), (593, 595, 774, 771), (578, 579, 757, 756), (569, 572, 593, 591), (572, 571, 595, 593), (585, 586, 764, 763), (288, 574, 584, 580), (586, 597, 777, 764), (575, 568, 590, 594), (591, 593, 771, 769), (308, 297, 576, 577), (577, 576, 754, 755), (565, 296, 578, 583), (597, 592, 770, 777), (582, 581, 759, 760), (584, 596, 776, 762), (600, 601, 602, 603), (601, 610, 634, 602), (619, 663, 607, 600), (627, 668, 648, 628), (620, 654, 605, 608), (633, 653, 598, 609), (623, 657, 645, 624), (631, 661, 603, 632), (617, 669, 639, 618), (625, 665, 651, 626), (653, 659, 599, 598), (611, 671, 643, 612), (654, 673, 606, 605), (613, 611, 612, 614), (615, 613, 614, 616), (657, 615, 616, 645), (659, 617, 618, 599), (661, 619, 600, 603), (663, 620, 608, 607), (665, 623, 624, 651), (668, 625, 626, 648), (669, 627, 628, 639), (671, 631, 632, 643), (673, 633, 609, 606), (604, 598, 599, 635), (610, 604, 635, 634), (610, 605, 606, 604), (604, 606, 609, 598), (600, 607, 608, 601), (601, 608, 605, 610), (624, 650, 641, 651), (651, 641, 648, 626), (616, 614, 652, 645), (645, 652, 650, 624), (650, 646, 642, 641), (641, 642, 628, 648), (614, 612, 647, 652), (652, 647, 646, 650), (646, 649, 638, 642), (642, 638, 639, 628), (612, 643, 644, 647), (647, 644, 649, 646), (649, 636, 637, 638), (638, 637, 618, 639), (643, 632, 640, 644), (644, 640, 636, 649), (636, 634, 635, 637), (637, 635, 599, 618), (632, 603, 602, 640), (640, 602, 634, 636), (687, 674, 633, 673), (686, 672, 631, 671), (685, 670, 627, 669), (684, 667, 625, 668), (726, 739, 750, 727), (681, 664, 620, 663), (680, 662, 619, 661), (679, 660, 617, 659), (615, 657, 746, 741), (658, 656, 613, 615), (656, 655, 611, 613), (676, 687, 673, 654), (655, 686, 671, 611), (675, 679, 659, 653), (625, 667, 666, 744), (660, 685, 669, 617), (672, 680, 661, 631), (690, 703, 752, 749), (674, 675, 653, 633), (664, 676, 654, 620), (670, 684, 668, 627), (662, 681, 663, 619), (692, 706, 681, 662), (697, 707, 684, 670), (693, 702, 676, 664), (699, 701, 675, 674), (694, 703, 700, 695), (698, 705, 680, 672), (691, 708, 685, 660), (696, 683, 677, 667), (701, 704, 679, 675), (688, 709, 686, 655), (702, 710, 687, 676), (689, 688, 655, 656), (690, 689, 656, 658), (703, 690, 658, 700), (704, 691, 660, 679), (705, 692, 662, 680), (706, 693, 664, 681), (683, 694, 695, 677), (707, 696, 667, 684), (708, 697, 670, 685), (709, 698, 672, 686), (710, 699, 674, 687), (731, 719, 699, 710), (730, 718, 698, 709), (729, 717, 697, 708), (728, 716, 696, 707), (665, 625, 744, 745), (725, 714, 693, 706), (724, 713, 692, 705), (723, 712, 691, 704), (667, 677, 678, 666), (621, 629, 689, 690), (629, 711, 688, 689), (721, 731, 710, 702), (711, 730, 709, 688), (720, 723, 704, 701), (683, 696, 715, 682), (712, 729, 708, 691), (718, 724, 705, 698), (716, 726, 727, 722), (719, 720, 701, 699), (714, 721, 702, 693), (717, 728, 707, 697), (713, 725, 706, 692), (728, 717, 787, 780), (712, 723, 736, 782), (725, 713, 783, 778), (621, 738, 772, 622), (629, 621, 622, 630), (711, 629, 630, 735), (731, 721, 733, 732), (730, 711, 735, 734), (723, 720, 737, 736), (678, 742, 743, 745), (747, 740, 741, 746), (666, 678, 745, 744), (742, 747, 746, 743), (727, 750, 751, 682), (753, 748, 749, 752), (722, 727, 682, 715), (750, 753, 752, 751), (703, 694, 751, 752), (677, 695, 742, 678), (657, 623, 743, 746), (696, 716, 722, 715), (739, 738, 753, 750), (694, 683, 682, 751), (695, 700, 747, 742), (623, 665, 745, 743), (738, 621, 748, 753), (621, 690, 749, 748), (658, 615, 741, 740), (700, 658, 740, 747), (756, 757, 778, 783), (766, 769, 780, 787), (755, 754, 733, 784), (759, 758, 737, 789), (773, 768, 772, 785), (765, 761, 775, 788), (776, 767, 781, 782), (771, 774, 779, 786), (758, 762, 736, 737), (777, 770, 734, 735), (754, 760, 732, 733), (764, 777, 735, 630), (763, 764, 630, 622), (768, 763, 622, 772), (762, 776, 782, 736), (761, 756, 783, 775), (757, 755, 784, 778), (774, 773, 785, 779), (769, 771, 786, 780), (767, 766, 787, 781), (770, 765, 788, 734), (760, 759, 789, 732), (713, 724, 775, 783), (721, 714, 784, 733), (714, 725, 778, 784), (720, 719, 789, 737), (739, 726, 779, 785), (738, 739, 785, 772), (716, 728, 780, 786), (724, 718, 788, 775), (717, 729, 781, 787), (729, 712, 782, 781), (718, 730, 734, 788), (726, 716, 786, 779), (719, 731, 732, 789)])
me_torus.materials.append(mat_material_002)
me_torus.use_remesh_preserve_volume = False
me_torus.use_remesh_preserve_attributes = False
me_torus.use_mirror_vertex_groups = False
me_torus.update()

# ---- objects
ob_point = bpy.data.objects.new('Point', light_point)
ob_torus = bpy.data.objects.new('Torus', me_torus)

# ---- transforms, parenting, visibility, modifiers, constraints
ob_point.location = (6.076, -0.06888, 5.513)
ob_point.lineart.crease_threshold = 0.0
ob_torus.location = (0.0, 0.0, 0.0)
ob_torus.rotation_euler = (-0.0, 1.571, 0.0)
ob_torus.lineart.crease_threshold = 0.0

# ---- collection membership
col_collection_1.objects.link(ob_point)
col_collection_1.objects.link(ob_torus)

# ---- scene / render settings (as saved in the file)
scene.frame_start = 1; scene.frame_end = 250; scene.frame_set(1)
scene.render.engine = 'BLENDER_EEVEE_NEXT'
scene.render.resolution_percentage = 50
scene.render.dither_intensity = 0.0
scene.cycles.use_denoising = False
scene.cycles.samples = 128
scene.cycles.sampling_pattern = 'TABULATED_SOBOL'
scene.cycles.use_adaptive_sampling = False
scene.cycles.use_light_tree = False
scene.cycles.blur_glossy = 0.0
scene.cycles.sample_clamp_indirect = 0.0
scene.view_settings.view_transform = 'Standard'
bpy.context.view_layer.update()

# ---- added for rendering (the .blend has no active camera): camera
cam_auto = bpy.data.cameras.new('AutoCamera')
cam_auto.lens = 50.0
cam_auto.sensor_width = 36.0
cam_auto.clip_end = 1000.0
ob_auto_camera = bpy.data.objects.new('AutoCamera', cam_auto)
scene.collection.objects.link(ob_auto_camera)
ob_auto_camera.location = (6.38146, -7.65775, 7.05951)
ob_auto_camera.rotation_euler = (1.09748, -7.21219e-08, 0.694738)
scene.camera = ob_auto_camera
bpy.context.view_layer.update()
